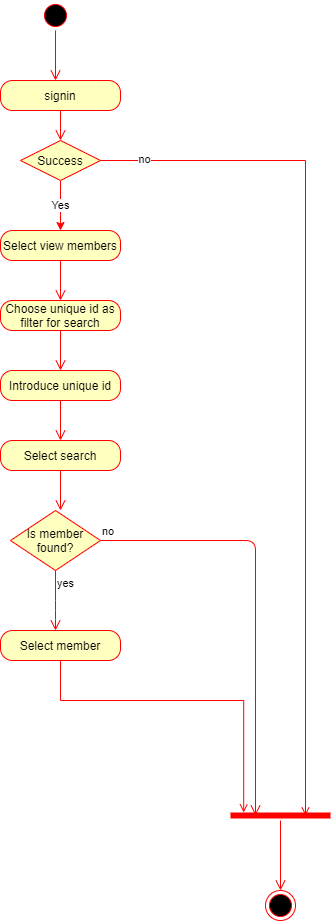

The diagram above was exported from draw.io. Its source (the exported page's mxGraphModel, read from the mxfile embedded in the PNG):
<mxGraphModel dx="898" dy="511" grid="1" gridSize="10" guides="1" tooltips="1" connect="1" arrows="1" fold="1" page="1" pageScale="1" pageWidth="827" pageHeight="1169" math="0" shadow="0">
  <root>
    <mxCell id="0" />
    <mxCell id="1" parent="0" />
    <mxCell id="qqWVZSXyW9K0DDhHNyHE-1" value="" style="ellipse;html=1;shape=startState;fillColor=#000000;strokeColor=#ff0000;" parent="1" vertex="1">
      <mxGeometry x="190" y="80" width="30" height="30" as="geometry" />
    </mxCell>
    <mxCell id="qqWVZSXyW9K0DDhHNyHE-2" value="" style="edgeStyle=orthogonalEdgeStyle;html=1;verticalAlign=bottom;endArrow=open;endSize=8;strokeColor=#ff0000;" parent="1" source="qqWVZSXyW9K0DDhHNyHE-1" edge="1">
      <mxGeometry relative="1" as="geometry">
        <mxPoint x="205" y="160" as="targetPoint" />
      </mxGeometry>
    </mxCell>
    <mxCell id="qqWVZSXyW9K0DDhHNyHE-3" value="signin" style="rounded=1;whiteSpace=wrap;html=1;arcSize=40;fontColor=#000000;fillColor=#ffffc0;strokeColor=#ff0000;" parent="1" vertex="1">
      <mxGeometry x="150" y="160" width="120" height="30" as="geometry" />
    </mxCell>
    <mxCell id="qqWVZSXyW9K0DDhHNyHE-4" value="" style="edgeStyle=orthogonalEdgeStyle;html=1;verticalAlign=bottom;endArrow=open;endSize=8;strokeColor=#ff0000;" parent="1" source="qqWVZSXyW9K0DDhHNyHE-3" edge="1">
      <mxGeometry relative="1" as="geometry">
        <mxPoint x="210" y="220" as="targetPoint" />
      </mxGeometry>
    </mxCell>
    <mxCell id="qqWVZSXyW9K0DDhHNyHE-5" value="Yes" style="edgeStyle=orthogonalEdgeStyle;rounded=0;orthogonalLoop=1;jettySize=auto;html=1;exitX=0.5;exitY=1;exitDx=0;exitDy=0;entryX=0.5;entryY=0;entryDx=0;entryDy=0;startArrow=none;startFill=0;strokeColor=#FF0000;" parent="1" source="qqWVZSXyW9K0DDhHNyHE-6" target="qqWVZSXyW9K0DDhHNyHE-7" edge="1">
      <mxGeometry relative="1" as="geometry" />
    </mxCell>
    <mxCell id="qqWVZSXyW9K0DDhHNyHE-26" style="edgeStyle=orthogonalEdgeStyle;rounded=0;orthogonalLoop=1;jettySize=auto;html=1;exitX=1;exitY=0.5;exitDx=0;exitDy=0;entryX=0.75;entryY=0.5;entryDx=0;entryDy=0;entryPerimeter=0;endArrow=open;endFill=0;strokeColor=#FF0000;" parent="1" source="qqWVZSXyW9K0DDhHNyHE-6" target="qqWVZSXyW9K0DDhHNyHE-21" edge="1">
      <mxGeometry relative="1" as="geometry" />
    </mxCell>
    <mxCell id="qqWVZSXyW9K0DDhHNyHE-27" value="no" style="edgeLabel;html=1;align=center;verticalAlign=middle;resizable=0;points=[];" parent="qqWVZSXyW9K0DDhHNyHE-26" vertex="1" connectable="0">
      <mxGeometry x="-0.9005" y="2" relative="1" as="geometry">
        <mxPoint as="offset" />
      </mxGeometry>
    </mxCell>
    <mxCell id="qqWVZSXyW9K0DDhHNyHE-6" value="Success" style="rhombus;whiteSpace=wrap;html=1;fillColor=#ffffc0;strokeColor=#ff0000;" parent="1" vertex="1">
      <mxGeometry x="170" y="220" width="80" height="40" as="geometry" />
    </mxCell>
    <mxCell id="qqWVZSXyW9K0DDhHNyHE-7" value="Select view members" style="rounded=1;whiteSpace=wrap;html=1;arcSize=40;fontColor=#000000;fillColor=#ffffc0;strokeColor=#ff0000;" parent="1" vertex="1">
      <mxGeometry x="150" y="310" width="120" height="30" as="geometry" />
    </mxCell>
    <mxCell id="qqWVZSXyW9K0DDhHNyHE-9" value="" style="edgeStyle=orthogonalEdgeStyle;html=1;verticalAlign=bottom;endArrow=open;endSize=8;strokeColor=#ff0000;" parent="1" edge="1">
      <mxGeometry relative="1" as="geometry">
        <mxPoint x="210" y="380" as="targetPoint" />
        <mxPoint x="210" y="340" as="sourcePoint" />
      </mxGeometry>
    </mxCell>
    <mxCell id="qqWVZSXyW9K0DDhHNyHE-11" value="Choose unique id as filter for search" style="rounded=1;whiteSpace=wrap;html=1;arcSize=40;fontColor=#000000;fillColor=#ffffc0;strokeColor=#ff0000;" parent="1" vertex="1">
      <mxGeometry x="150" y="380" width="120" height="30" as="geometry" />
    </mxCell>
    <mxCell id="qqWVZSXyW9K0DDhHNyHE-12" value="" style="edgeStyle=orthogonalEdgeStyle;html=1;verticalAlign=bottom;endArrow=open;endSize=8;strokeColor=#ff0000;" parent="1" source="qqWVZSXyW9K0DDhHNyHE-11" edge="1">
      <mxGeometry relative="1" as="geometry">
        <mxPoint x="210" y="450" as="targetPoint" />
      </mxGeometry>
    </mxCell>
    <mxCell id="qqWVZSXyW9K0DDhHNyHE-13" value="Introduce unique id" style="rounded=1;whiteSpace=wrap;html=1;arcSize=40;fontColor=#000000;fillColor=#ffffc0;strokeColor=#ff0000;" parent="1" vertex="1">
      <mxGeometry x="150" y="450" width="120" height="30" as="geometry" />
    </mxCell>
    <mxCell id="qqWVZSXyW9K0DDhHNyHE-14" value="" style="edgeStyle=orthogonalEdgeStyle;html=1;verticalAlign=bottom;endArrow=open;endSize=8;strokeColor=#ff0000;" parent="1" source="qqWVZSXyW9K0DDhHNyHE-13" edge="1">
      <mxGeometry relative="1" as="geometry">
        <mxPoint x="210" y="520" as="targetPoint" />
      </mxGeometry>
    </mxCell>
    <mxCell id="qqWVZSXyW9K0DDhHNyHE-15" value="Select search" style="rounded=1;whiteSpace=wrap;html=1;arcSize=40;fontColor=#000000;fillColor=#ffffc0;strokeColor=#ff0000;" parent="1" vertex="1">
      <mxGeometry x="150" y="520" width="120" height="30" as="geometry" />
    </mxCell>
    <mxCell id="qqWVZSXyW9K0DDhHNyHE-16" value="" style="edgeStyle=orthogonalEdgeStyle;html=1;verticalAlign=bottom;endArrow=open;endSize=8;strokeColor=#ff0000;" parent="1" source="qqWVZSXyW9K0DDhHNyHE-15" edge="1">
      <mxGeometry relative="1" as="geometry">
        <mxPoint x="210" y="590" as="targetPoint" />
      </mxGeometry>
    </mxCell>
    <mxCell id="qqWVZSXyW9K0DDhHNyHE-17" value="Is member&lt;br&gt;found?" style="rhombus;whiteSpace=wrap;html=1;fillColor=#ffffc0;strokeColor=#ff0000;" parent="1" vertex="1">
      <mxGeometry x="160" y="590" width="90" height="60" as="geometry" />
    </mxCell>
    <mxCell id="qqWVZSXyW9K0DDhHNyHE-18" value="no" style="edgeStyle=orthogonalEdgeStyle;html=1;align=left;verticalAlign=bottom;endArrow=open;endSize=8;strokeColor=#ff0000;entryX=0.25;entryY=0.5;entryDx=0;entryDy=0;entryPerimeter=0;" parent="1" source="qqWVZSXyW9K0DDhHNyHE-17" target="qqWVZSXyW9K0DDhHNyHE-21" edge="1">
      <mxGeometry x="-1" relative="1" as="geometry">
        <mxPoint x="320" y="690" as="targetPoint" />
      </mxGeometry>
    </mxCell>
    <mxCell id="qqWVZSXyW9K0DDhHNyHE-19" value="yes" style="edgeStyle=orthogonalEdgeStyle;html=1;align=left;verticalAlign=top;endArrow=open;endSize=8;strokeColor=#ff0000;" parent="1" source="qqWVZSXyW9K0DDhHNyHE-17" edge="1">
      <mxGeometry x="-1" relative="1" as="geometry">
        <mxPoint x="205" y="710" as="targetPoint" />
        <Array as="points">
          <mxPoint x="205" y="690" />
          <mxPoint x="205" y="690" />
        </Array>
      </mxGeometry>
    </mxCell>
    <mxCell id="qqWVZSXyW9K0DDhHNyHE-25" style="edgeStyle=orthogonalEdgeStyle;rounded=0;orthogonalLoop=1;jettySize=auto;html=1;exitX=0.5;exitY=1;exitDx=0;exitDy=0;entryX=0.132;entryY=0.2;entryDx=0;entryDy=0;entryPerimeter=0;endArrow=open;endFill=0;strokeColor=#FF0000;" parent="1" source="qqWVZSXyW9K0DDhHNyHE-20" target="qqWVZSXyW9K0DDhHNyHE-21" edge="1">
      <mxGeometry relative="1" as="geometry">
        <Array as="points">
          <mxPoint x="210" y="780" />
          <mxPoint x="393" y="780" />
        </Array>
      </mxGeometry>
    </mxCell>
    <mxCell id="qqWVZSXyW9K0DDhHNyHE-20" value="Select member" style="rounded=1;whiteSpace=wrap;html=1;arcSize=40;fontColor=#000000;fillColor=#ffffc0;strokeColor=#ff0000;" parent="1" vertex="1">
      <mxGeometry x="150" y="710" width="120" height="30" as="geometry" />
    </mxCell>
    <mxCell id="qqWVZSXyW9K0DDhHNyHE-21" value="" style="shape=line;html=1;strokeWidth=6;strokeColor=#ff0000;" parent="1" vertex="1">
      <mxGeometry x="380" y="890" width="100" height="10" as="geometry" />
    </mxCell>
    <mxCell id="qqWVZSXyW9K0DDhHNyHE-22" value="" style="edgeStyle=orthogonalEdgeStyle;html=1;verticalAlign=bottom;endArrow=open;endSize=8;strokeColor=#ff0000;" parent="1" source="qqWVZSXyW9K0DDhHNyHE-21" edge="1">
      <mxGeometry relative="1" as="geometry">
        <mxPoint x="430" y="970" as="targetPoint" />
        <Array as="points">
          <mxPoint x="430" y="970" />
        </Array>
      </mxGeometry>
    </mxCell>
    <mxCell id="qqWVZSXyW9K0DDhHNyHE-23" value="" style="ellipse;html=1;shape=endState;fillColor=#000000;strokeColor=#ff0000;" parent="1" vertex="1">
      <mxGeometry x="415" y="970" width="30" height="30" as="geometry" />
    </mxCell>
  </root>
</mxGraphModel>